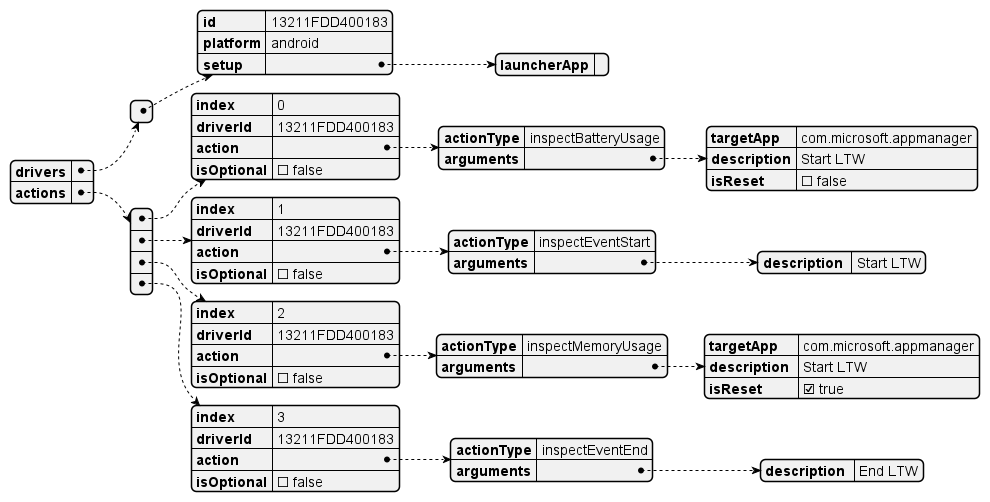

The diagram above was rendered by PlantUML. Its source (embedded in the PNG):
@startjson taps_to_cases_json_with_performance_test_actions
{
  "drivers": [
    {
      "id": "13211FDD400183",
      "platform": "android",
'      Deprecated Name : init
      "setup": {
        "launcherApp": ""
      }
'      Can also add tearDown here to match the device action design
    }
  ],
'  deprecated name: cases
  "actions": [
    {
      "index": 0,
      "driverId": "13211FDD400183",
      "action": {
        "actionType": "inspectBatteryUsage",
        "arguments": {
          "targetApp": "com.microsoft.appmanager",
          "description": "Start LTW",
          "isReset": false
        }
      },
      "isOptional": false
    },
    {
      "index": 1,
      "driverId": "13211FDD400183",
      "action": {
        "actionType": "inspectEventStart",
        "arguments": {
          "description ": "Start LTW"
        }
      },
      "isOptional": false
    },
    {
      "index": 2,
      "driverId": "13211FDD400183",
      "action": {
        "actionType": "inspectMemoryUsage",
        "arguments": {
          "targetApp ": "com.microsoft.appmanager",
          "description ": "Start LTW",
          "isReset": true
        }
      },
      "isOptional": false
    },
    {
      "index": 3,
      "driverId": "13211FDD400183",
      "action": {
        "actionType": "inspectEventEnd",
        "arguments": {
          "description ": "End LTW"
        }
      },
      "isOptional": false
    }
  ]
}
@endjson